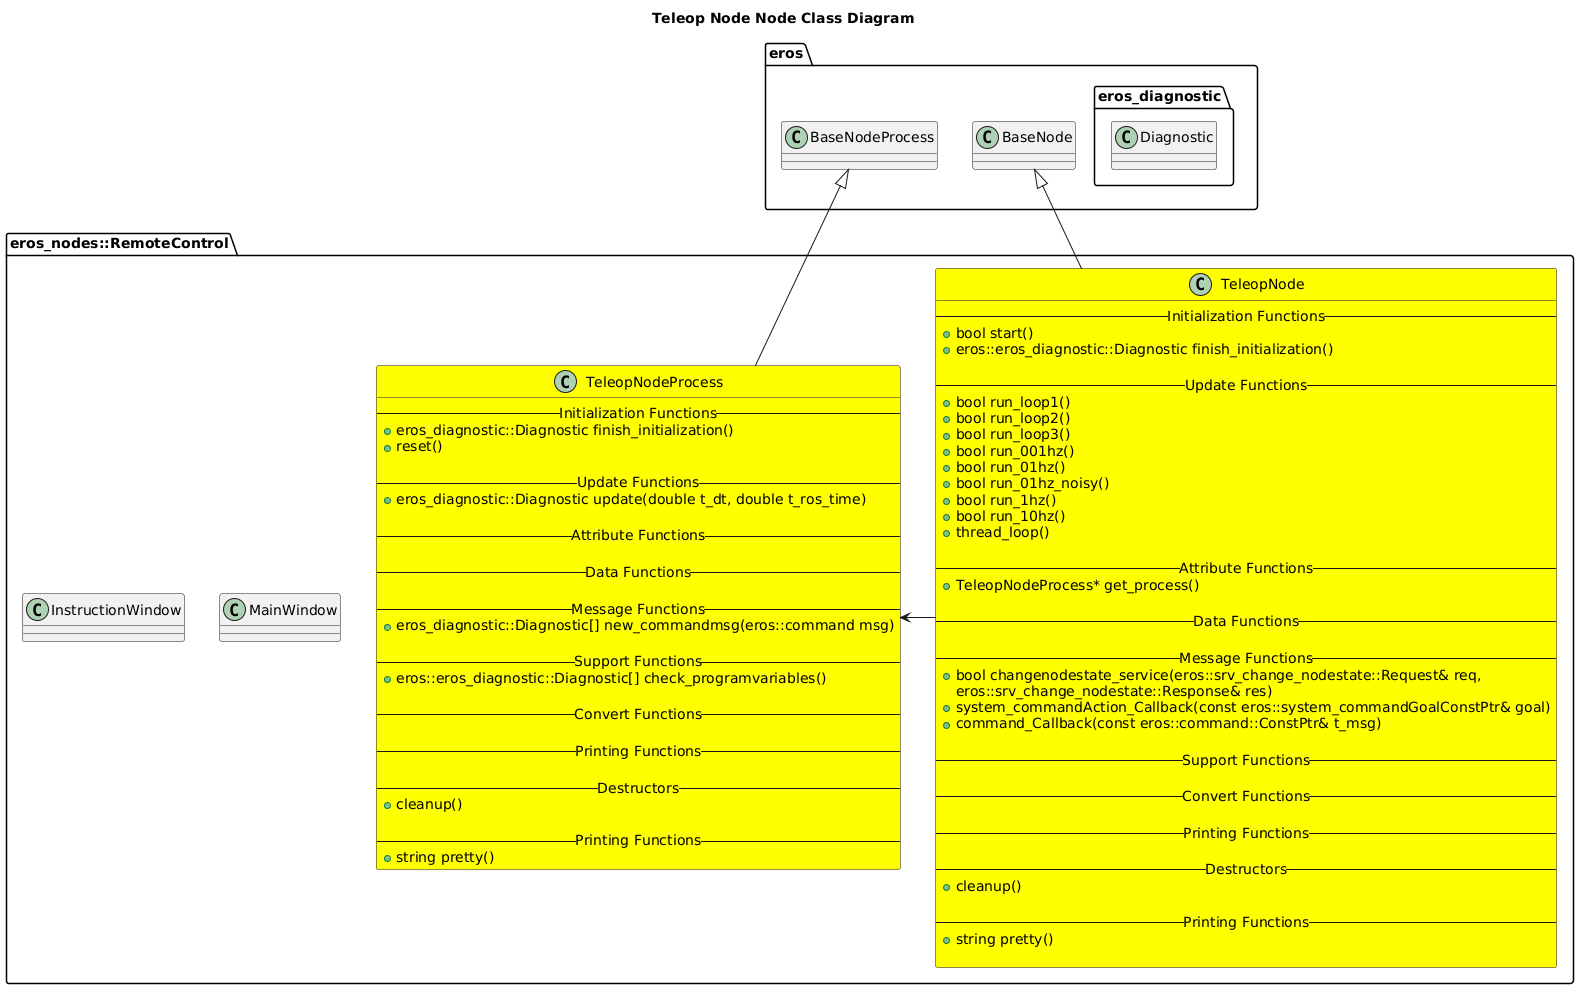

The diagram above was rendered by PlantUML. Its source (embedded in the PNG):
@startuml
title Teleop Node Node Class Diagram
package eros {
    class BaseNode
    class BaseNodeProcess
    namespace eros_diagnostic {
        class Diagnostic
    }
}

namespace eros_nodes::RemoteControl {
    class MainWindow
    class InstructionWindow
    class TeleopNode #Yellow {
        -- Initialization Functions --
        +bool start()
        +eros::eros_diagnostic::Diagnostic finish_initialization()

        -- Update Functions --
        +bool run_loop1()
        +bool run_loop2()
        +bool run_loop3()
        +bool run_001hz()
        +bool run_01hz()
        +bool run_01hz_noisy()
        +bool run_1hz()
        +bool run_10hz()
        +thread_loop()

        -- Attribute Functions --
        +TeleopNodeProcess* get_process()

        -- Data Functions --

        -- Message Functions --
        +bool changenodestate_service(eros::srv_change_nodestate::Request& req,
                                    eros::srv_change_nodestate::Response& res)
        +system_commandAction_Callback(const eros::system_commandGoalConstPtr& goal)
        +command_Callback(const eros::command::ConstPtr& t_msg)

        -- Support Functions --

        -- Convert Functions --
        
        -- Printing Functions --

        -- Destructors --
        +cleanup()

        -- Printing Functions --
        +string pretty()

    }
    class TeleopNodeProcess #Yellow {
        -- Initialization Functions --
        +eros_diagnostic::Diagnostic finish_initialization()
        +reset()

        -- Update Functions --
        +eros_diagnostic::Diagnostic update(double t_dt, double t_ros_time)

        -- Attribute Functions --

        -- Data Functions --

        -- Message Functions --
        +eros_diagnostic::Diagnostic[] new_commandmsg(eros::command msg)

        -- Support Functions --
        +eros::eros_diagnostic::Diagnostic[] check_programvariables()

        -- Convert Functions --
        
        -- Printing Functions --

        -- Destructors --
        +cleanup()

        -- Printing Functions --
        +string pretty()
    }

    BaseNode <|-- TeleopNode
    BaseNodeProcess <|-- TeleopNodeProcess
    TeleopNode -> TeleopNodeProcess 
}

@enduml